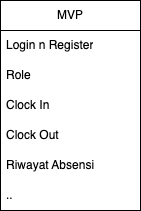

The diagram above was exported from draw.io. Its source (the exported page's mxGraphModel, read from the mxfile embedded in the PNG):
<mxGraphModel dx="834" dy="820" grid="1" gridSize="10" guides="1" tooltips="1" connect="1" arrows="1" fold="1" page="1" pageScale="1" pageWidth="850" pageHeight="1100" math="0" shadow="0">
  <root>
    <mxCell id="0" />
    <mxCell id="1" parent="0" />
    <mxCell id="7" value="MVP" style="swimlane;fontStyle=0;childLayout=stackLayout;horizontal=1;startSize=30;horizontalStack=0;resizeParent=1;resizeParentMax=0;resizeLast=0;collapsible=1;marginBottom=0;whiteSpace=wrap;html=1;" vertex="1" parent="1">
      <mxGeometry x="40" y="80" width="140" height="210" as="geometry" />
    </mxCell>
    <mxCell id="8" value="Login n Register" style="text;strokeColor=none;fillColor=none;align=left;verticalAlign=middle;spacingLeft=4;spacingRight=4;overflow=hidden;points=[[0,0.5],[1,0.5]];portConstraint=eastwest;rotatable=0;whiteSpace=wrap;html=1;" vertex="1" parent="7">
      <mxGeometry y="30" width="140" height="30" as="geometry" />
    </mxCell>
    <mxCell id="9" value="Role" style="text;strokeColor=none;fillColor=none;align=left;verticalAlign=middle;spacingLeft=4;spacingRight=4;overflow=hidden;points=[[0,0.5],[1,0.5]];portConstraint=eastwest;rotatable=0;whiteSpace=wrap;html=1;" vertex="1" parent="7">
      <mxGeometry y="60" width="140" height="30" as="geometry" />
    </mxCell>
    <mxCell id="10" value="Clock In" style="text;strokeColor=none;fillColor=none;align=left;verticalAlign=middle;spacingLeft=4;spacingRight=4;overflow=hidden;points=[[0,0.5],[1,0.5]];portConstraint=eastwest;rotatable=0;whiteSpace=wrap;html=1;" vertex="1" parent="7">
      <mxGeometry y="90" width="140" height="30" as="geometry" />
    </mxCell>
    <mxCell id="11" value="Clock Out" style="text;strokeColor=none;fillColor=none;align=left;verticalAlign=middle;spacingLeft=4;spacingRight=4;overflow=hidden;points=[[0,0.5],[1,0.5]];portConstraint=eastwest;rotatable=0;whiteSpace=wrap;html=1;" vertex="1" parent="7">
      <mxGeometry y="120" width="140" height="30" as="geometry" />
    </mxCell>
    <mxCell id="12" value="Riwayat Absensi" style="text;strokeColor=none;fillColor=none;align=left;verticalAlign=middle;spacingLeft=4;spacingRight=4;overflow=hidden;points=[[0,0.5],[1,0.5]];portConstraint=eastwest;rotatable=0;whiteSpace=wrap;html=1;" vertex="1" parent="7">
      <mxGeometry y="150" width="140" height="30" as="geometry" />
    </mxCell>
    <mxCell id="13" value=".." style="text;strokeColor=none;fillColor=none;align=left;verticalAlign=middle;spacingLeft=4;spacingRight=4;overflow=hidden;points=[[0,0.5],[1,0.5]];portConstraint=eastwest;rotatable=0;whiteSpace=wrap;html=1;" vertex="1" parent="7">
      <mxGeometry y="180" width="140" height="30" as="geometry" />
    </mxCell>
  </root>
</mxGraphModel>